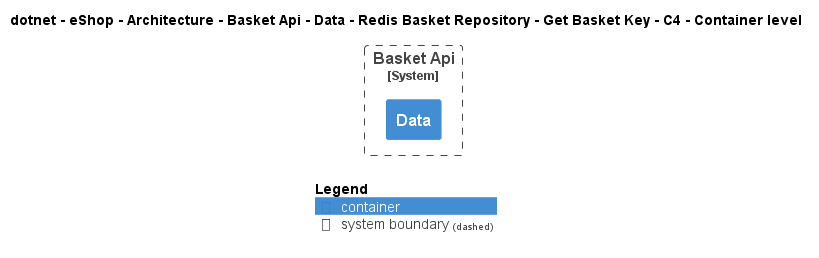

The diagram above was rendered by PlantUML. Its source (embedded in the PNG):
@startuml
!include ..\..\..\..\..\..\..\..\..\..\..\.c4s\C4_Container.puml

AddElementTag("c4interflow:lifecycle:new", $bgColor=green, $fontColor=#ffffff, $borderColor=green, $shadowing="False")
AddElementTag("c4interflow:lifecycle:changed", $bgColor=orange, $fontColor=#ffffff, $borderColor=orange, $shadowing="False")
AddElementTag("c4interflow:lifecycle:removed", $bgColor=red, $fontColor=#ffffff, $borderColor=red, $shadowing="False")

AddRelTag("c4interflow:lifecycle:new", $textColor=green, $lineColor=green)
AddRelTag("c4interflow:lifecycle:changed", $textColor=orange, $lineColor=orange)
AddRelTag("c4interflow:lifecycle:removed", $textColor=red, $lineColor=red)

SHOW_PERSON_PORTRAIT()
LAYOUT_TOP_DOWN()

skinparam linetype polyline

title dotnet - eShop - Architecture - Basket Api - Data - Redis Basket Repository - Get Basket Key - C4 - Container level


System_Boundary(dotnet.eShop.Architecture.SoftwareSystems.BasketApi, "Basket Api") {
    Container(dotnet.eShop.Architecture.SoftwareSystems.BasketApi.Containers.Data, "Data", "", "")
}



SHOW_LEGEND()
@enduml